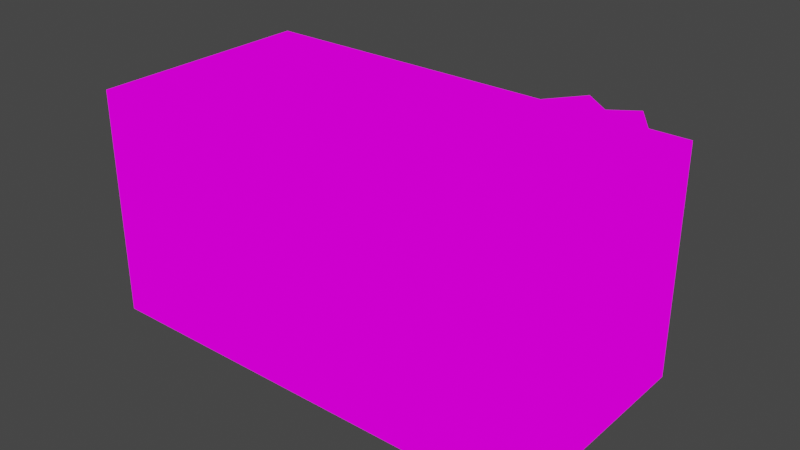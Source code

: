 # Source: yaleOfficeTable.blend  (saved by Blender 2.93.21; exported with 4.5.12 LTS)
import bpy
from mathutils import Matrix  # noqa: F401  (used for matrix-valued properties, if any)

bpy.ops.wm.read_factory_settings(use_empty=True)
scene = bpy.context.scene
scene.name = 'Scene'

# ---- collections
col_collection = bpy.data.collections.new('Collection'); scene.collection.children.link(col_collection)

# ---- images (referenced by path relative to the original .blend; pixels are not part of the script)
import os
ASSET_DIR = os.environ.get("B2B_ASSET_DIR", "")  # directory of the original .blend (textures are referenced by path, not embedded)
HERE = os.path.dirname(os.path.abspath(__file__))  # packed textures are extracted next to this script under _unpacked/

def load_image(name, relpath, width, height, colorspace="sRGB"):
    """Load a texture the original file referenced (path relative to the .blend, or extracted next to this script)."""
    p = next((c for c in (os.path.join(HERE, relpath), os.path.join(ASSET_DIR, relpath)) if relpath and os.path.exists(c)), "")
    if p:
        img = bpy.data.images.load(p, check_existing=True)
        img.name = name
    else:  # same state as the original file: an image datablock whose file is absent (Cycles renders it pink)
        img = bpy.data.images.new(name, width, height)
        img.source = "FILE"
        img.filepath = "//" + (relpath or name)
    img.colorspace_settings.name = colorspace
    return img
img_yaleoffice_png = load_image('yaleOffice.png', 'yaleOffice.png', 1024, 1024, 'sRGB')

# ---- materials (node trees are filled in below, after node groups)
mat_yaleoffice = bpy.data.materials.new('yaleOffice')
mat_yaleoffice.alpha_threshold = 0.0
mat_yaleoffice.use_transparent_shadow = False
mat_yaleoffice.line_color = (0.0, 0.0, 0.0, 1.0)

# ---- material node trees
mat_yaleoffice.use_nodes = True; mat_yaleoffice.node_tree.nodes.clear()
_N = mat_yaleoffice.node_tree.nodes; _L = mat_yaleoffice.node_tree.links
n0 = _N.new('ShaderNodeOutputMaterial'); n0.name = 'Material Output'; n0.location = (400, 0)
n1 = _N.new('ShaderNodeLightPath'); n1.name = 'Light Path'; n1.location = (0, 250)
n2 = _N.new('ShaderNodeBsdfTransparent'); n2.name = 'Transparent BSDF'; n2.location = (-200, -100)
n3 = _N.new('ShaderNodeEmission'); n3.name = 'Emission'; n3.location = (-200, -200)
n4 = _N.new('ShaderNodeMixShader'); n4.name = 'Mix Shader'; n4.location = (200, 0)
n5 = _N.new('ShaderNodeMixShader'); n5.name = 'Mix Shader.001'; n5.location = (0, -100)
n6 = _N.new('ShaderNodeTexImage'); n6.name = 'Image Texture'; n6.location = (-500, 100)
n6.image = img_yaleoffice_png
n6.interpolation = 'Closest'
_L.new(n6.outputs[0], n3.inputs[0])
_L.new(n6.outputs[1], n5.inputs[0])
_L.new(n2.outputs[0], n5.inputs[1])
_L.new(n2.outputs[0], n4.inputs[1])
_L.new(n3.outputs[0], n5.inputs[2])
_L.new(n5.outputs[0], n4.inputs[2])
_L.new(n1.outputs[0], n4.inputs[0])
_L.new(n4.outputs[0], n0.inputs[0])
n0.is_active_output = True

# ---- world
world_world = bpy.data.worlds.new('World'); scene.world = world_world
world_world.use_nodes = True; world_world.node_tree.nodes.clear()
_N = world_world.node_tree.nodes; _L = world_world.node_tree.links
n0 = _N.new('ShaderNodeOutputWorld'); n0.name = 'World Output'; n0.location = (300, 300)
n1 = _N.new('ShaderNodeBackground'); n1.name = 'Background'; n1.location = (10, 300)
n1.inputs[0].default_value = (0.05088, 0.05088, 0.05088, 1.0)
_L.new(n1.outputs[0], n0.inputs[0])
n0.is_active_output = True
world_world.color = (0.05088, 0.05088, 0.05088)
world_world.use_sun_shadow = False
world_world.sun_shadow_jitter_overblur = 0.0

# ---- meshes
me_cube = bpy.data.meshes.new('Cube')
me_cube.from_pydata([(0.5312, 0.25, 0.2188), (-0.4688, -0.25, 0.4688), (-0.2188, 0.25, 0.4688), (-0.2188, -0.25, 0.4688), (0.03125, -0.25, 0.4688), (0.2812, -0.25, 0.4688), (0.2812, 0.25, 0.4688), (0.5312, 0.25, 0.4688), (-0.4688, 0.25, -0.03125), (-0.4688, -0.25, -0.03125), (0.5312, -0.25, 0.2188), (-0.4688, 0.25, 0.2188), (0.5312, 0.25, -0.03125), (-0.4688, -0.25, 0.2188), (0.5312, -0.25, -0.03125), (-0.4688, 0.25, 0.4688), (0.03125, -0.25, 0.2188), (0.03125, 0.25, -0.03125), (0.03125, -0.25, -0.03125), (0.03125, 0.25, 0.4688), (0.03125, 0.25, 0.2188), (0.5312, -0.25, 0.4688)], [], [(15, 1, 3, 2), (2, 3, 4, 19), (19, 4, 5, 6), (6, 5, 21, 7), (8, 9, 13, 11), (11, 13, 1, 15), (14, 12, 0, 10), (10, 0, 7, 21), (12, 17, 20, 0), (0, 20, 19, 7), (17, 8, 11, 20), (20, 11, 15, 19), (18, 14, 10, 16), (16, 10, 21, 4), (9, 18, 16, 13), (13, 16, 4, 1)])
_uv = me_cube.uv_layers.new(name='UVMap')
_uv.uv.foreach_set('vector', [0.08364, 0.6669, 0.0001309, 0.6669, 0.0001309, 0.7497, 0.08364, 0.7497, 0.08364, 0.7497, 0.0001309, 0.7497, 0.0001309, 0.6669, 0.08364, 0.6669, 0.0001309, 0.6669, 0.08364, 0.6669, 0.08364, 0.7497, 0.0001309, 0.7497, 0.0001309, 0.7497, 0.08364, 0.7497, 0.08364, 0.6669, 0.0001309, 0.6669, 0.0001309, 0.3336, 0.08364, 0.3336, 0.08364, 0.4164, 0.0001309, 0.4164, 0.0001309, 0.4169, 0.08364, 0.4169, 0.08364, 0.4997, 0.0001309, 0.4997, 0.0001309, 0.3336, 0.08364, 0.3336, 0.08364, 0.4164, 0.0001309, 0.4164, 0.0001309, 0.4169, 0.08364, 0.4169, 0.08364, 0.4997, 0.0001309, 0.4997, 0.0001309, 0.3336, 0.08364, 0.3336, 0.08364, 0.4164, 0.0001309, 0.4164, 0.0001309, 0.4169, 0.08364, 0.4169, 0.08364, 0.4997, 0.0001309, 0.4997, 0.0001309, 0.3336, 0.08364, 0.3336, 0.08364, 0.4164, 0.0001309, 0.4164, 0.0001309, 0.4169, 0.08364, 0.4169, 0.08364, 0.4997, 0.0001309, 0.4997, 0.0001309, 0.3336, 0.08364, 0.3336, 0.08364, 0.4164, 0.0001309, 0.4164, 0.0001309, 0.4169, 0.08364, 0.4169, 0.08364, 0.4997, 0.0001309, 0.4997, 0.0001309, 0.3336, 0.08364, 0.3336, 0.08364, 0.4164, 0.0001309, 0.4164, 0.0001309, 0.4169, 0.08364, 0.4169, 0.08364, 0.4997, 0.0001309, 0.4997])
me_cube.materials.append(mat_yaleoffice)
me_cube.use_remesh_preserve_volume = False
me_cube.use_remesh_preserve_attributes = False
me_cube.use_mirror_vertex_groups = False
me_cube.update()
me_cube_001 = bpy.data.meshes.new('Cube.001')
me_cube_001.from_pydata([(-0.25, 0.25, 0.0), (0.0, 0.0, 0.0), (0.0, 0.25, 0.0), (-0.25, 0.0, 0.0), (-0.25, -0.25, 0.0), (0.0, -0.25, 0.0), (0.25, 0.0, 0.0), (0.25, 0.25, 0.0), (0.25, -0.25, 0.0), (0.0, 0.25, 0.03125), (-0.25, 0.25, 0.03125), (0.0, 0.0, 0.03125), (0.25, 0.0, 0.03125), (0.25, -0.25, 0.03125), (-0.25, 0.0, 0.03125), (-0.25, -0.25, 0.03125), (0.0, -0.25, 0.03125), (0.25, 0.25, 0.03125)], [], [(0, 2, 1, 3), (3, 1, 5, 4), (2, 7, 6, 1), (1, 6, 8, 5), (10, 14, 11, 9), (14, 15, 16, 11), (9, 11, 12, 17), (11, 16, 13, 12), (7, 2, 9, 17), (6, 7, 17, 12), (4, 5, 16, 15), (8, 6, 12, 13), (5, 8, 13, 16), (2, 0, 10, 9), (0, 3, 14, 10), (3, 4, 15, 14)])
_uv = me_cube_001.uv_layers.new(name='UVMap')
_uv.uv.foreach_set('vector', [0.8797, 0.7503, 0.8797, 0.8331, 0.9213, 0.8331, 0.9213, 0.7503, 0.9216, 0.7503, 0.9216, 0.8331, 0.9632, 0.8331, 0.9632, 0.7503, 0.8797, 0.8336, 0.8797, 0.9164, 0.9213, 0.9164, 0.9213, 0.8336, 0.9216, 0.8336, 0.9216, 0.9164, 0.9632, 0.9164, 0.9632, 0.8336, 0.8797, 0.7503, 0.9213, 0.7503, 0.9213, 0.8331, 0.8797, 0.8331, 0.9216, 0.7503, 0.9632, 0.7503, 0.9632, 0.8331, 0.9216, 0.8331, 0.8797, 0.8336, 0.9213, 0.8336, 0.9213, 0.9164, 0.8797, 0.9164, 0.9216, 0.8336, 0.9632, 0.8336, 0.9632, 0.9164, 0.9216, 0.9164, 0.8797, 0.9164, 0.8797, 0.8336, 0.8797, 0.8336, 0.8797, 0.9164, 0.9213, 0.9164, 0.8797, 0.9164, 0.8797, 0.9164, 0.9213, 0.9164, 0.9632, 0.7503, 0.9632, 0.8331, 0.9632, 0.8331, 0.9632, 0.7503, 0.9632, 0.9164, 0.9216, 0.9164, 0.9216, 0.9164, 0.9632, 0.9164, 0.9632, 0.8336, 0.9632, 0.9164, 0.9632, 0.9164, 0.9632, 0.8336, 0.8797, 0.8331, 0.8797, 0.7503, 0.8797, 0.7503, 0.8797, 0.8331, 0.8797, 0.7503, 0.9213, 0.7503, 0.9213, 0.7503, 0.8797, 0.7503, 0.9216, 0.7503, 0.9632, 0.7503, 0.9632, 0.7503, 0.9216, 0.7503])
me_cube_001.materials.append(mat_yaleoffice)
me_cube_001.use_remesh_preserve_volume = False
me_cube_001.use_remesh_preserve_attributes = False
me_cube_001.use_mirror_vertex_groups = False
me_cube_001.update()
me_cube_002 = bpy.data.meshes.new('Cube.002')
me_cube_002.from_pydata([(-0.125, 0.125, 0.0), (-0.125, -0.125, 0.0), (0.125, -0.125, 0.0), (0.125, 0.125, 0.0)], [], [(0, 1, 2, 3)])
_uv = me_cube_002.uv_layers.new(name='UVMap')
_uv.uv.foreach_set('vector', [0.7959, 0.8336, 0.8376, 0.8336, 0.8376, 0.9164, 0.7959, 0.9164])
me_cube_002.materials.append(mat_yaleoffice)
me_cube_002.use_remesh_preserve_volume = False
me_cube_002.use_remesh_preserve_attributes = False
me_cube_002.use_mirror_vertex_groups = False
me_cube_002.update()

# ---- objects
ob_cube = bpy.data.objects.new('Cube', me_cube)
ob_cube_001 = bpy.data.objects.new('Cube.001', me_cube_001)
ob_cube_002 = bpy.data.objects.new('Cube.002', me_cube_002)

# ---- transforms, parenting, visibility, modifiers, constraints
ob_cube.location = (0.0, 0.0, 0.0)
ob_cube.lock_rotations_4d = False
ob_cube.empty_display_type = 'ARROWS'
ob_cube.lineart.crease_threshold = 0.0
ob_cube_001.location = (0.3438, 0.0, 0.4875)
ob_cube_001.rotation_euler = (0.0, -0.0, 0.9149)
ob_cube_001.scale = (0.6632, 0.5224, 1.0)
ob_cube_001.lock_rotations_4d = False
ob_cube_001.empty_display_type = 'ARROWS'
ob_cube_001.lineart.crease_threshold = 0.0
ob_cube_002.location = (0.4375, 0.0, 0.5312)
ob_cube_002.rotation_euler = (0.0, -0.0, -4.102)
ob_cube_002.lock_rotations_4d = False
ob_cube_002.empty_display_type = 'ARROWS'
ob_cube_002.lineart.crease_threshold = 0.0

# ---- collection membership
col_collection.objects.link(ob_cube)
col_collection.objects.link(ob_cube_001)
col_collection.objects.link(ob_cube_002)

# ---- scene / render settings (as saved in the file)
scene.frame_start = 1; scene.frame_end = 250; scene.frame_set(1)
scene.render.engine = 'BLENDER_EEVEE_NEXT'
scene.cycles.use_denoising = False
scene.cycles.samples = 128
scene.cycles.sampling_pattern = 'TABULATED_SOBOL'
scene.cycles.use_adaptive_sampling = False
scene.cycles.use_light_tree = False
scene.view_settings.view_transform = 'Filmic'
bpy.context.view_layer.update()

# ---- added for rendering (the .blend has no active camera): camera
cam_auto = bpy.data.cameras.new('AutoCamera')
cam_auto.lens = 50.0
cam_auto.sensor_width = 36.0
cam_auto.clip_end = 1000.0
ob_auto_camera = bpy.data.objects.new('AutoCamera', cam_auto)
scene.collection.objects.link(ob_auto_camera)
ob_auto_camera.location = (1.28958, -1.46181, 1.22454)
ob_auto_camera.rotation_euler = (1.09748, -7.21219e-08, 0.694738)
scene.camera = ob_auto_camera
bpy.context.view_layer.update()
